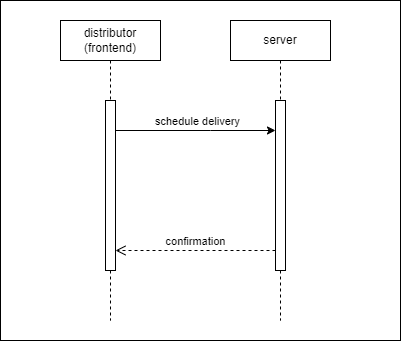

The diagram above was exported from draw.io. Its source (the exported page's mxGraphModel, read from the mxfile embedded in the PNG):
<mxGraphModel dx="1009" dy="542" grid="1" gridSize="10" guides="1" tooltips="1" connect="1" arrows="1" fold="1" page="1" pageScale="1" pageWidth="850" pageHeight="1100" math="0" shadow="0">
  <root>
    <mxCell id="0" />
    <mxCell id="1" parent="0" />
    <mxCell id="MlTZbiYCiu_N9jMjkneW-1" value="" style="rounded=0;whiteSpace=wrap;html=1;" vertex="1" parent="1">
      <mxGeometry x="110" y="20" width="400" height="340" as="geometry" />
    </mxCell>
    <mxCell id="aM9ryv3xv72pqoxQDRHE-5" value="distributor (frontend)" style="shape=umlLifeline;perimeter=lifelinePerimeter;whiteSpace=wrap;html=1;container=0;dropTarget=0;collapsible=0;recursiveResize=0;outlineConnect=0;portConstraint=eastwest;newEdgeStyle={&quot;edgeStyle&quot;:&quot;elbowEdgeStyle&quot;,&quot;elbow&quot;:&quot;vertical&quot;,&quot;curved&quot;:0,&quot;rounded&quot;:0};" parent="1" vertex="1">
      <mxGeometry x="170" y="40" width="100" height="300" as="geometry" />
    </mxCell>
    <mxCell id="aM9ryv3xv72pqoxQDRHE-6" value="" style="html=1;points=[];perimeter=orthogonalPerimeter;outlineConnect=0;targetShapes=umlLifeline;portConstraint=eastwest;newEdgeStyle={&quot;edgeStyle&quot;:&quot;elbowEdgeStyle&quot;,&quot;elbow&quot;:&quot;vertical&quot;,&quot;curved&quot;:0,&quot;rounded&quot;:0};" parent="aM9ryv3xv72pqoxQDRHE-5" vertex="1">
      <mxGeometry x="45" y="80" width="10" height="170" as="geometry" />
    </mxCell>
    <mxCell id="EyiGyx5sTus0gzihgp87-4" value="server" style="shape=umlLifeline;perimeter=lifelinePerimeter;whiteSpace=wrap;html=1;container=0;dropTarget=0;collapsible=0;recursiveResize=0;outlineConnect=0;portConstraint=eastwest;newEdgeStyle={&quot;edgeStyle&quot;:&quot;elbowEdgeStyle&quot;,&quot;elbow&quot;:&quot;vertical&quot;,&quot;curved&quot;:0,&quot;rounded&quot;:0};" parent="1" vertex="1">
      <mxGeometry x="340" y="40" width="100" height="300" as="geometry" />
    </mxCell>
    <mxCell id="EyiGyx5sTus0gzihgp87-5" value="" style="html=1;points=[];perimeter=orthogonalPerimeter;outlineConnect=0;targetShapes=umlLifeline;portConstraint=eastwest;newEdgeStyle={&quot;edgeStyle&quot;:&quot;elbowEdgeStyle&quot;,&quot;elbow&quot;:&quot;vertical&quot;,&quot;curved&quot;:0,&quot;rounded&quot;:0};" parent="EyiGyx5sTus0gzihgp87-4" vertex="1">
      <mxGeometry x="45" y="80" width="10" height="170" as="geometry" />
    </mxCell>
    <mxCell id="EyiGyx5sTus0gzihgp87-7" value="" style="endArrow=classic;html=1;rounded=0;" parent="1" source="aM9ryv3xv72pqoxQDRHE-6" target="EyiGyx5sTus0gzihgp87-5" edge="1">
      <mxGeometry width="50" height="50" relative="1" as="geometry">
        <mxPoint x="160" y="210" as="sourcePoint" />
        <mxPoint x="210" y="160" as="targetPoint" />
        <Array as="points">
          <mxPoint x="320" y="150" />
        </Array>
      </mxGeometry>
    </mxCell>
    <mxCell id="EyiGyx5sTus0gzihgp87-12" value="schedule delivery" style="edgeLabel;html=1;align=center;verticalAlign=middle;resizable=0;points=[];" parent="EyiGyx5sTus0gzihgp87-7" vertex="1" connectable="0">
      <mxGeometry x="0.3186" y="-1" relative="1" as="geometry">
        <mxPoint x="-24" y="-11" as="offset" />
      </mxGeometry>
    </mxCell>
    <mxCell id="EyiGyx5sTus0gzihgp87-22" value="confirmation" style="html=1;verticalAlign=bottom;endArrow=open;dashed=1;endSize=8;edgeStyle=elbowEdgeStyle;elbow=vertical;curved=0;rounded=0;" parent="1" source="EyiGyx5sTus0gzihgp87-5" target="aM9ryv3xv72pqoxQDRHE-6" edge="1">
      <mxGeometry relative="1" as="geometry">
        <mxPoint x="230" y="270" as="targetPoint" />
        <Array as="points">
          <mxPoint x="345" y="270" />
          <mxPoint x="325" y="270" />
          <mxPoint x="345" y="280" />
        </Array>
        <mxPoint x="380" y="270" as="sourcePoint" />
      </mxGeometry>
    </mxCell>
  </root>
</mxGraphModel>